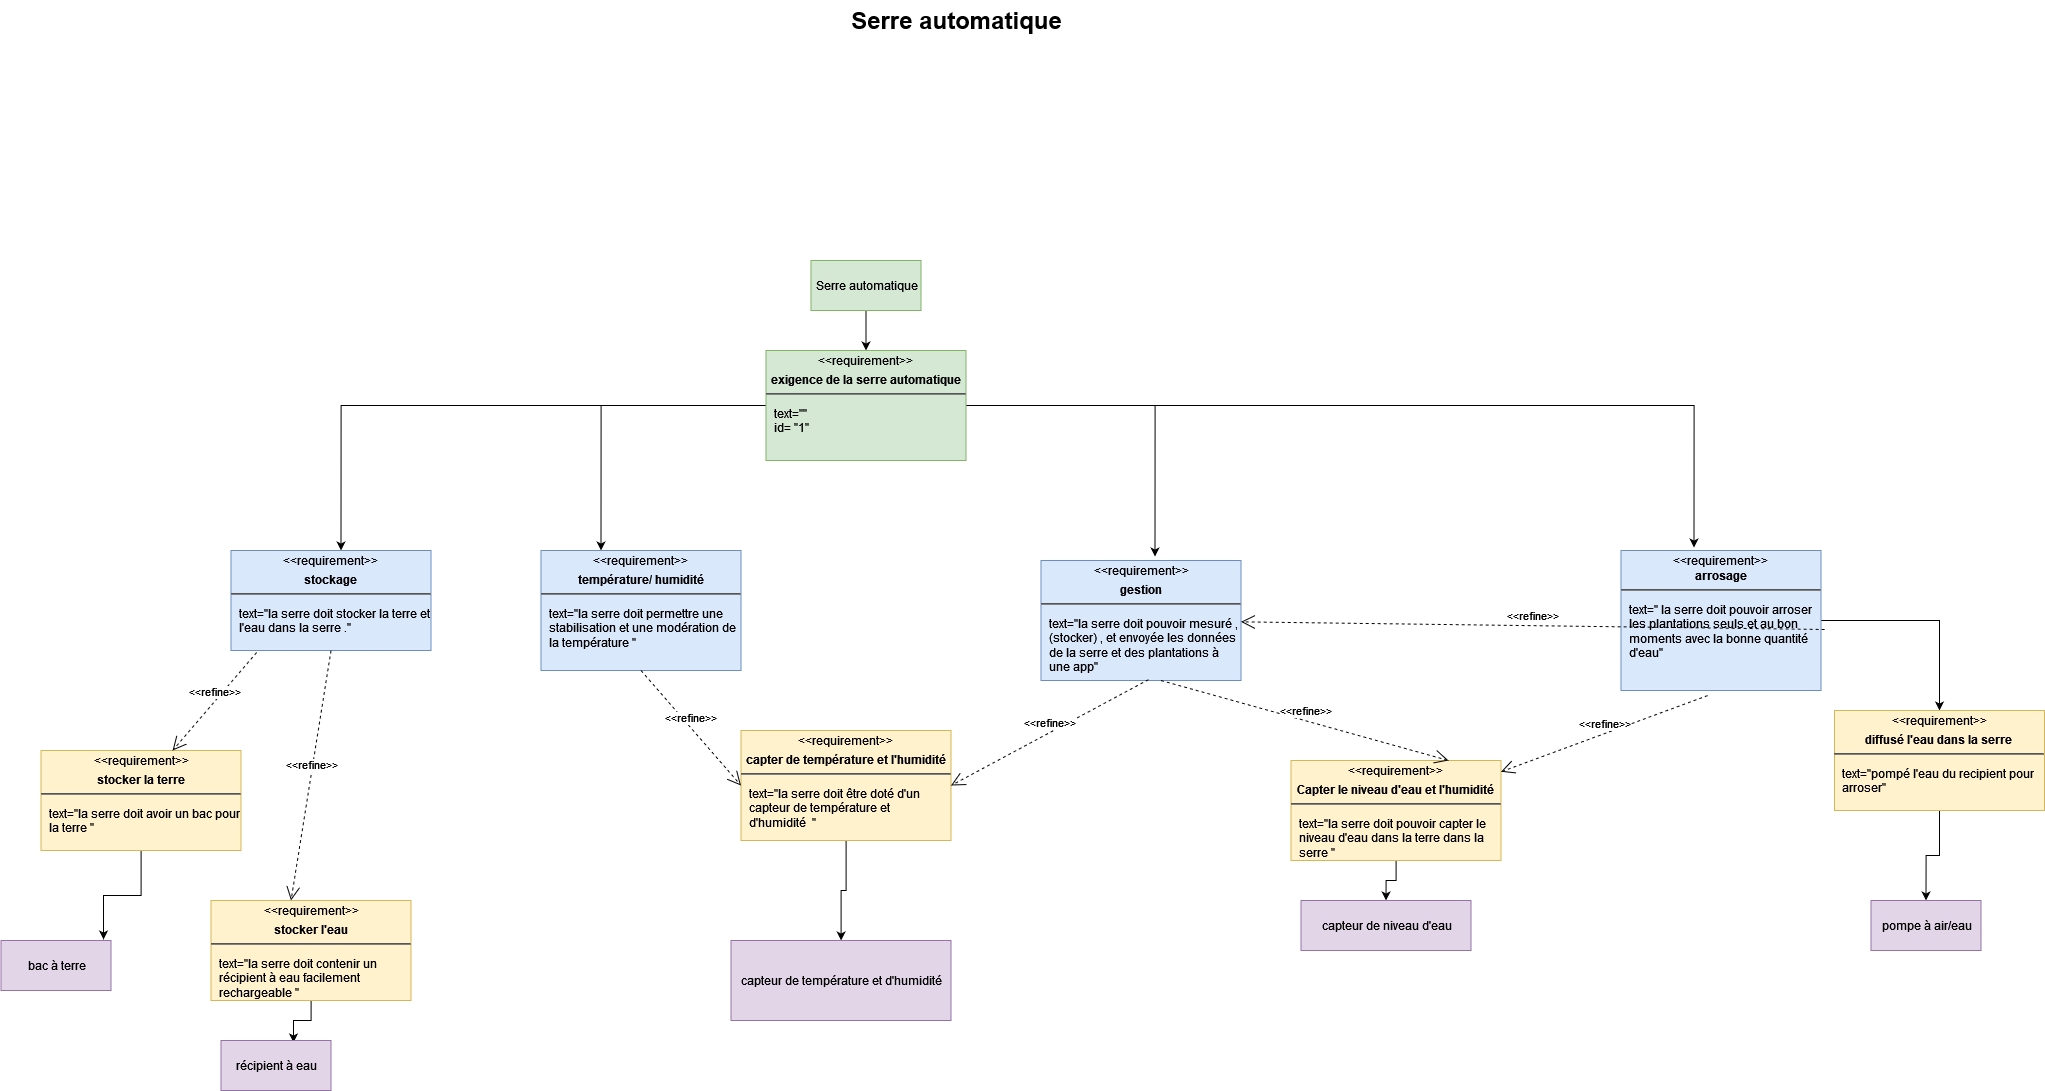

The diagram above was exported from draw.io. Its source (the exported page's mxGraphModel, read from the mxfile embedded in the PNG):
<mxGraphModel dx="3957.5" dy="1114" grid="1" gridSize="10" guides="1" tooltips="1" connect="1" arrows="1" fold="1" page="1" pageScale="1.5" pageWidth="1169" pageHeight="826" background="none" math="0" shadow="0">
  <root>
    <mxCell id="0" style=";html=1;" />
    <mxCell id="1" style=";html=1;" parent="0" />
    <mxCell id="1672d66443f91eb5-23" value="Serre automatique" style="text;strokeColor=none;fillColor=none;html=1;fontSize=24;fontStyle=1;verticalAlign=middle;align=center;" parent="1" vertex="1">
      <mxGeometry x="120" y="40" width="1510" height="40" as="geometry" />
    </mxCell>
    <mxCell id="6kY7tWt0mjtZ00xxt1xj-3" style="edgeStyle=orthogonalEdgeStyle;rounded=0;orthogonalLoop=1;jettySize=auto;html=1;exitX=0.5;exitY=1;exitDx=0;exitDy=0;entryX=0.5;entryY=0;entryDx=0;entryDy=0;" edge="1" parent="1" source="6kY7tWt0mjtZ00xxt1xj-1" target="6kY7tWt0mjtZ00xxt1xj-2">
      <mxGeometry relative="1" as="geometry" />
    </mxCell>
    <mxCell id="6kY7tWt0mjtZ00xxt1xj-1" value="&lt;div&gt;Serre automatique&lt;/div&gt;" style="html=1;fillColor=#d5e8d4;strokeColor=#82b366;" vertex="1" parent="1">
      <mxGeometry x="730" y="300" width="110" height="50" as="geometry" />
    </mxCell>
    <mxCell id="6kY7tWt0mjtZ00xxt1xj-12" style="edgeStyle=orthogonalEdgeStyle;rounded=0;orthogonalLoop=1;jettySize=auto;html=1;entryX=0.4;entryY=0;entryDx=0;entryDy=0;entryPerimeter=0;" edge="1" parent="1" source="6kY7tWt0mjtZ00xxt1xj-2">
      <mxGeometry relative="1" as="geometry">
        <mxPoint x="260" y="590" as="targetPoint" />
      </mxGeometry>
    </mxCell>
    <mxCell id="6kY7tWt0mjtZ00xxt1xj-13" style="edgeStyle=orthogonalEdgeStyle;rounded=0;orthogonalLoop=1;jettySize=auto;html=1;entryX=0.3;entryY=0;entryDx=0;entryDy=0;entryPerimeter=0;" edge="1" parent="1" source="6kY7tWt0mjtZ00xxt1xj-2" target="6kY7tWt0mjtZ00xxt1xj-5">
      <mxGeometry relative="1" as="geometry" />
    </mxCell>
    <mxCell id="6kY7tWt0mjtZ00xxt1xj-14" style="edgeStyle=orthogonalEdgeStyle;rounded=0;orthogonalLoop=1;jettySize=auto;html=1;entryX=0.365;entryY=-0.021;entryDx=0;entryDy=0;entryPerimeter=0;" edge="1" parent="1" source="6kY7tWt0mjtZ00xxt1xj-2" target="6kY7tWt0mjtZ00xxt1xj-6">
      <mxGeometry relative="1" as="geometry" />
    </mxCell>
    <mxCell id="6kY7tWt0mjtZ00xxt1xj-15" style="edgeStyle=orthogonalEdgeStyle;rounded=0;orthogonalLoop=1;jettySize=auto;html=1;entryX=0.57;entryY=-0.033;entryDx=0;entryDy=0;entryPerimeter=0;" edge="1" parent="1" source="6kY7tWt0mjtZ00xxt1xj-2" target="6kY7tWt0mjtZ00xxt1xj-11">
      <mxGeometry relative="1" as="geometry" />
    </mxCell>
    <mxCell id="6kY7tWt0mjtZ00xxt1xj-2" value="&lt;p style=&quot;margin:0px;margin-top:4px;text-align:center;&quot;&gt;&amp;lt;&amp;lt;requirement&amp;gt;&amp;gt;&lt;b&gt;&lt;br&gt;&lt;/b&gt;&lt;/p&gt;&lt;p style=&quot;margin:0px;margin-top:4px;text-align:center;&quot;&gt;&lt;b&gt;exigence de la serre automatique &lt;/b&gt;&lt;br&gt;&lt;b&gt;&lt;/b&gt;&lt;/p&gt;&lt;hr&gt;&lt;p&gt;&lt;/p&gt;&lt;p style=&quot;margin:0px;margin-left:8px;text-align:left;&quot;&gt;text=&quot;&quot;&lt;/p&gt;&lt;p style=&quot;margin:0px;margin-left:8px;text-align:left;&quot;&gt;id= &quot;1&quot;&lt;br&gt;&lt;/p&gt;" style="shape=rect;overflow=fill;html=1;whiteSpace=wrap;align=center;fillColor=#d5e8d4;strokeColor=#82b366;" vertex="1" parent="1">
      <mxGeometry x="685" y="390" width="200" height="110" as="geometry" />
    </mxCell>
    <mxCell id="6kY7tWt0mjtZ00xxt1xj-4" value="&lt;p style=&quot;margin:0px;margin-top:4px;text-align:center;&quot;&gt;&amp;lt;&amp;lt;requirement&amp;gt;&amp;gt;&lt;b&gt;&lt;br&gt;&lt;/b&gt;&lt;/p&gt;&lt;p style=&quot;margin:0px;margin-top:4px;text-align:center;&quot;&gt;&lt;b&gt;stockage&lt;/b&gt;&lt;br&gt;&lt;/p&gt;&lt;hr&gt;&lt;p&gt;&lt;/p&gt;&lt;p style=&quot;margin:0px;margin-left:8px;text-align:left;&quot;&gt;text=&quot;la serre doit stocker la terre et l'eau dans la serre .&quot;&lt;/p&gt;" style="shape=rect;overflow=fill;html=1;whiteSpace=wrap;align=center;fillColor=#dae8fc;strokeColor=#6c8ebf;" vertex="1" parent="1">
      <mxGeometry x="150" y="590" width="200" height="100" as="geometry" />
    </mxCell>
    <mxCell id="6kY7tWt0mjtZ00xxt1xj-5" value="&lt;p style=&quot;margin:0px;margin-top:4px;text-align:center;&quot;&gt;&amp;lt;&amp;lt;requirement&amp;gt;&amp;gt;&lt;b&gt;&lt;br&gt;&lt;/b&gt;&lt;/p&gt;&lt;p style=&quot;margin:0px;margin-top:4px;text-align:center;&quot;&gt;&lt;b&gt;température/ humidité&lt;/b&gt;&lt;br&gt;&lt;/p&gt;&lt;hr&gt;&lt;p&gt;&lt;/p&gt;&lt;p style=&quot;margin:0px;margin-left:8px;text-align:left;&quot;&gt;text=&quot;la serre doit permettre une stabilisation et une modération de la température &quot;&lt;/p&gt;" style="shape=rect;overflow=fill;html=1;whiteSpace=wrap;align=center;fillColor=#dae8fc;strokeColor=#6c8ebf;" vertex="1" parent="1">
      <mxGeometry x="460" y="590" width="200" height="120" as="geometry" />
    </mxCell>
    <mxCell id="6kY7tWt0mjtZ00xxt1xj-39" style="edgeStyle=orthogonalEdgeStyle;rounded=0;orthogonalLoop=1;jettySize=auto;html=1;" edge="1" parent="1" source="6kY7tWt0mjtZ00xxt1xj-6" target="6kY7tWt0mjtZ00xxt1xj-38">
      <mxGeometry relative="1" as="geometry" />
    </mxCell>
    <mxCell id="6kY7tWt0mjtZ00xxt1xj-6" value="&lt;p style=&quot;margin:0px;margin-top:4px;text-align:center;&quot;&gt;&amp;lt;&amp;lt;requirement&amp;gt;&amp;gt;&lt;br&gt;&lt;b&gt;arrosage&lt;/b&gt;&lt;br&gt;&lt;/p&gt;&lt;hr&gt;&lt;p&gt;&lt;/p&gt;&lt;p style=&quot;margin:0px;margin-left:8px;text-align:left;&quot;&gt;text=&quot; la serre doit pouvoir arroser les plantations seuls et au bon moments avec la bonne quantité d'eau&quot;&lt;/p&gt;" style="shape=rect;overflow=fill;html=1;whiteSpace=wrap;align=center;fillColor=#dae8fc;strokeColor=#6c8ebf;" vertex="1" parent="1">
      <mxGeometry x="1540" y="590" width="200" height="140" as="geometry" />
    </mxCell>
    <mxCell id="6kY7tWt0mjtZ00xxt1xj-11" value="&lt;p style=&quot;margin:0px;margin-top:4px;text-align:center;&quot;&gt;&amp;lt;&amp;lt;requirement&amp;gt;&amp;gt;&lt;/p&gt;&lt;p style=&quot;margin:0px;margin-top:4px;text-align:center;&quot;&gt;&lt;b&gt;gestion&lt;/b&gt;&lt;br&gt;&lt;/p&gt;&lt;hr&gt;&lt;p&gt;&lt;/p&gt;&lt;p style=&quot;margin:0px;margin-left:8px;text-align:left;&quot;&gt;text=&quot;la serre doit pouvoir mesuré , (stocker) , et envoyée les données de la serre et des plantations à une app&quot;&lt;/p&gt;" style="shape=rect;overflow=fill;html=1;whiteSpace=wrap;align=center;fillColor=#dae8fc;strokeColor=#6c8ebf;" vertex="1" parent="1">
      <mxGeometry x="960" y="600" width="200" height="120" as="geometry" />
    </mxCell>
    <mxCell id="6kY7tWt0mjtZ00xxt1xj-30" style="edgeStyle=orthogonalEdgeStyle;rounded=0;orthogonalLoop=1;jettySize=auto;html=1;entryX=0.932;entryY=-0.02;entryDx=0;entryDy=0;entryPerimeter=0;" edge="1" parent="1" source="6kY7tWt0mjtZ00xxt1xj-16" target="6kY7tWt0mjtZ00xxt1xj-27">
      <mxGeometry relative="1" as="geometry" />
    </mxCell>
    <mxCell id="6kY7tWt0mjtZ00xxt1xj-16" value="&lt;p style=&quot;margin:0px;margin-top:4px;text-align:center;&quot;&gt;&amp;lt;&amp;lt;requirement&amp;gt;&amp;gt;&lt;/p&gt;&lt;p style=&quot;margin:0px;margin-top:4px;text-align:center;&quot;&gt;&lt;b&gt;stocker la terre&lt;/b&gt;&lt;br&gt;&lt;/p&gt;&lt;hr&gt;&lt;p&gt;&lt;/p&gt;&lt;p style=&quot;margin:0px;margin-left:8px;text-align:left;&quot;&gt;text=&quot;la serre doit avoir un bac pour la terre &quot;&lt;/p&gt;" style="shape=rect;overflow=fill;html=1;whiteSpace=wrap;align=center;fillColor=#fff2cc;strokeColor=#d6b656;" vertex="1" parent="1">
      <mxGeometry x="-40" y="790" width="200" height="100" as="geometry" />
    </mxCell>
    <mxCell id="6kY7tWt0mjtZ00xxt1xj-29" style="edgeStyle=orthogonalEdgeStyle;rounded=0;orthogonalLoop=1;jettySize=auto;html=1;entryX=0.659;entryY=0.04;entryDx=0;entryDy=0;entryPerimeter=0;" edge="1" parent="1" source="6kY7tWt0mjtZ00xxt1xj-17" target="6kY7tWt0mjtZ00xxt1xj-28">
      <mxGeometry relative="1" as="geometry" />
    </mxCell>
    <mxCell id="6kY7tWt0mjtZ00xxt1xj-17" value="&lt;p style=&quot;margin:0px;margin-top:4px;text-align:center;&quot;&gt;&amp;lt;&amp;lt;requirement&amp;gt;&amp;gt;&lt;/p&gt;&lt;p style=&quot;margin:0px;margin-top:4px;text-align:center;&quot;&gt;&lt;b&gt;stocker l'eau&lt;/b&gt;&lt;br&gt;&lt;/p&gt;&lt;hr&gt;&lt;p&gt;&lt;/p&gt;&lt;p style=&quot;margin:0px;margin-left:8px;text-align:left;&quot;&gt;text=&quot;la serre doit contenir un récipient à eau facilement rechargeable &quot;&lt;/p&gt;" style="shape=rect;overflow=fill;html=1;whiteSpace=wrap;align=center;fillColor=#fff2cc;strokeColor=#d6b656;" vertex="1" parent="1">
      <mxGeometry x="130" y="940" width="200" height="100" as="geometry" />
    </mxCell>
    <mxCell id="6kY7tWt0mjtZ00xxt1xj-18" value="&amp;lt;&amp;lt;refine&amp;gt;&amp;gt;" style="edgeStyle=none;html=1;endArrow=open;endSize=12;dashed=1;verticalAlign=bottom;rounded=0;exitX=0.5;exitY=1;exitDx=0;exitDy=0;entryX=0.4;entryY=0;entryDx=0;entryDy=0;entryPerimeter=0;" edge="1" parent="1" source="6kY7tWt0mjtZ00xxt1xj-4" target="6kY7tWt0mjtZ00xxt1xj-17">
      <mxGeometry width="160" relative="1" as="geometry">
        <mxPoint x="430" y="790" as="sourcePoint" />
        <mxPoint x="590" y="790" as="targetPoint" />
      </mxGeometry>
    </mxCell>
    <mxCell id="6kY7tWt0mjtZ00xxt1xj-21" value="&amp;lt;&amp;lt;refine&amp;gt;&amp;gt;" style="edgeStyle=none;html=1;endArrow=open;endSize=12;dashed=1;verticalAlign=bottom;rounded=0;exitX=0.128;exitY=1.02;exitDx=0;exitDy=0;exitPerimeter=0;entryX=0.658;entryY=0;entryDx=0;entryDy=0;entryPerimeter=0;" edge="1" parent="1" source="6kY7tWt0mjtZ00xxt1xj-4" target="6kY7tWt0mjtZ00xxt1xj-16">
      <mxGeometry width="160" relative="1" as="geometry">
        <mxPoint x="430" y="790" as="sourcePoint" />
        <mxPoint x="590" y="790" as="targetPoint" />
      </mxGeometry>
    </mxCell>
    <mxCell id="6kY7tWt0mjtZ00xxt1xj-32" style="edgeStyle=orthogonalEdgeStyle;rounded=0;orthogonalLoop=1;jettySize=auto;html=1;" edge="1" parent="1" source="6kY7tWt0mjtZ00xxt1xj-22" target="6kY7tWt0mjtZ00xxt1xj-31">
      <mxGeometry relative="1" as="geometry">
        <mxPoint x="680" y="1020" as="targetPoint" />
      </mxGeometry>
    </mxCell>
    <mxCell id="6kY7tWt0mjtZ00xxt1xj-22" value="&lt;p style=&quot;margin:0px;margin-top:4px;text-align:center;&quot;&gt;&amp;lt;&amp;lt;requirement&amp;gt;&amp;gt;&lt;b&gt;&lt;br&gt;&lt;/b&gt;&lt;/p&gt;&lt;p style=&quot;margin:0px;margin-top:4px;text-align:center;&quot;&gt;&lt;b&gt;capter de température et l'humidité&lt;/b&gt;&lt;br&gt;&lt;/p&gt;&lt;hr&gt;&lt;p&gt;&lt;/p&gt;&lt;p style=&quot;margin:0px;margin-left:8px;text-align:left;&quot;&gt;text=&quot;la serre doit être doté d'un capteur de température et d'humidité&amp;nbsp; &quot;&lt;/p&gt;" style="shape=rect;overflow=fill;html=1;whiteSpace=wrap;align=center;fillColor=#fff2cc;strokeColor=#d6b656;" vertex="1" parent="1">
      <mxGeometry x="660" y="770" width="210" height="110" as="geometry" />
    </mxCell>
    <mxCell id="6kY7tWt0mjtZ00xxt1xj-23" value="&amp;lt;&amp;lt;refine&amp;gt;&amp;gt;" style="edgeStyle=none;html=1;endArrow=open;endSize=12;dashed=1;verticalAlign=bottom;rounded=0;exitX=0.5;exitY=1;exitDx=0;exitDy=0;entryX=0;entryY=0.5;entryDx=0;entryDy=0;" edge="1" parent="1" source="6kY7tWt0mjtZ00xxt1xj-5" target="6kY7tWt0mjtZ00xxt1xj-22">
      <mxGeometry width="160" relative="1" as="geometry">
        <mxPoint x="820" y="790" as="sourcePoint" />
        <mxPoint x="710" y="920" as="targetPoint" />
      </mxGeometry>
    </mxCell>
    <mxCell id="6kY7tWt0mjtZ00xxt1xj-24" value="&amp;lt;&amp;lt;refine&amp;gt;&amp;gt;" style="edgeStyle=none;html=1;endArrow=open;endSize=12;dashed=1;verticalAlign=bottom;rounded=0;exitX=0.537;exitY=0.993;exitDx=0;exitDy=0;entryX=1;entryY=0.5;entryDx=0;entryDy=0;exitPerimeter=0;" edge="1" parent="1" source="6kY7tWt0mjtZ00xxt1xj-11" target="6kY7tWt0mjtZ00xxt1xj-22">
      <mxGeometry width="160" relative="1" as="geometry">
        <mxPoint x="820" y="790" as="sourcePoint" />
        <mxPoint x="980" y="790" as="targetPoint" />
      </mxGeometry>
    </mxCell>
    <mxCell id="6kY7tWt0mjtZ00xxt1xj-34" style="edgeStyle=orthogonalEdgeStyle;rounded=0;orthogonalLoop=1;jettySize=auto;html=1;entryX=0.5;entryY=0;entryDx=0;entryDy=0;" edge="1" parent="1" source="6kY7tWt0mjtZ00xxt1xj-25" target="6kY7tWt0mjtZ00xxt1xj-33">
      <mxGeometry relative="1" as="geometry" />
    </mxCell>
    <mxCell id="6kY7tWt0mjtZ00xxt1xj-25" value="&lt;p style=&quot;margin:0px;margin-top:4px;text-align:center;&quot;&gt;&amp;lt;&amp;lt;requirement&amp;gt;&amp;gt;&lt;b&gt;&lt;br&gt;&lt;/b&gt;&lt;/p&gt;&lt;p style=&quot;margin:0px;margin-top:4px;text-align:center;&quot;&gt;&lt;b&gt;Capter le niveau d'eau et l'humidité &lt;/b&gt;&lt;br&gt;&lt;b&gt;&lt;/b&gt;&lt;/p&gt;&lt;hr&gt;&lt;p&gt;&lt;/p&gt;&lt;p style=&quot;margin:0px;margin-left:8px;text-align:left;&quot;&gt;text=&quot;la serre doit pouvoir capter le niveau d'eau dans la terre dans la serre &quot;&lt;/p&gt;" style="shape=rect;overflow=fill;html=1;whiteSpace=wrap;align=center;fillColor=#fff2cc;strokeColor=#d6b656;" vertex="1" parent="1">
      <mxGeometry x="1210" y="800" width="210" height="100" as="geometry" />
    </mxCell>
    <mxCell id="6kY7tWt0mjtZ00xxt1xj-27" value="bac à terre" style="html=1;fillColor=#e1d5e7;strokeColor=#9673a6;" vertex="1" parent="1">
      <mxGeometry x="-80" y="980" width="110" height="50" as="geometry" />
    </mxCell>
    <mxCell id="6kY7tWt0mjtZ00xxt1xj-28" value="récipient à eau" style="html=1;fillColor=#e1d5e7;strokeColor=#9673a6;" vertex="1" parent="1">
      <mxGeometry x="140" y="1080" width="110" height="50" as="geometry" />
    </mxCell>
    <mxCell id="6kY7tWt0mjtZ00xxt1xj-31" value="capteur de température et d'humidité" style="html=1;fillColor=#e1d5e7;strokeColor=#9673a6;" vertex="1" parent="1">
      <mxGeometry x="650" y="980" width="220" height="80" as="geometry" />
    </mxCell>
    <mxCell id="6kY7tWt0mjtZ00xxt1xj-33" value="capteur de niveau d'eau" style="html=1;fillColor=#e1d5e7;strokeColor=#9673a6;" vertex="1" parent="1">
      <mxGeometry x="1220" y="940" width="170" height="50" as="geometry" />
    </mxCell>
    <mxCell id="6kY7tWt0mjtZ00xxt1xj-35" value="&amp;lt;&amp;lt;refine&amp;gt;&amp;gt;" style="edgeStyle=none;html=1;endArrow=open;endSize=12;dashed=1;verticalAlign=bottom;rounded=0;exitX=0.6;exitY=1;exitDx=0;exitDy=0;exitPerimeter=0;entryX=0.75;entryY=0;entryDx=0;entryDy=0;" edge="1" parent="1" source="6kY7tWt0mjtZ00xxt1xj-11" target="6kY7tWt0mjtZ00xxt1xj-25">
      <mxGeometry width="160" relative="1" as="geometry">
        <mxPoint x="800" y="920" as="sourcePoint" />
        <mxPoint x="960" y="920" as="targetPoint" />
      </mxGeometry>
    </mxCell>
    <mxCell id="6kY7tWt0mjtZ00xxt1xj-36" value="&amp;lt;&amp;lt;refine&amp;gt;&amp;gt;" style="edgeStyle=none;html=1;endArrow=open;endSize=12;dashed=1;verticalAlign=bottom;rounded=0;exitX=1.018;exitY=0.564;exitDx=0;exitDy=0;exitPerimeter=0;" edge="1" parent="1" source="6kY7tWt0mjtZ00xxt1xj-6" target="6kY7tWt0mjtZ00xxt1xj-11">
      <mxGeometry width="160" relative="1" as="geometry">
        <mxPoint x="880" y="710" as="sourcePoint" />
        <mxPoint x="1040" y="710" as="targetPoint" />
      </mxGeometry>
    </mxCell>
    <mxCell id="6kY7tWt0mjtZ00xxt1xj-37" value="&amp;lt;&amp;lt;refine&amp;gt;&amp;gt;" style="edgeStyle=none;html=1;endArrow=open;endSize=12;dashed=1;verticalAlign=bottom;rounded=0;exitX=0.433;exitY=1.036;exitDx=0;exitDy=0;exitPerimeter=0;" edge="1" parent="1" source="6kY7tWt0mjtZ00xxt1xj-6" target="6kY7tWt0mjtZ00xxt1xj-25">
      <mxGeometry width="160" relative="1" as="geometry">
        <mxPoint x="1440" y="710" as="sourcePoint" />
        <mxPoint x="1600" y="710" as="targetPoint" />
      </mxGeometry>
    </mxCell>
    <mxCell id="6kY7tWt0mjtZ00xxt1xj-41" style="edgeStyle=orthogonalEdgeStyle;rounded=0;orthogonalLoop=1;jettySize=auto;html=1;entryX=0.5;entryY=0;entryDx=0;entryDy=0;" edge="1" parent="1" source="6kY7tWt0mjtZ00xxt1xj-38" target="6kY7tWt0mjtZ00xxt1xj-40">
      <mxGeometry relative="1" as="geometry" />
    </mxCell>
    <mxCell id="6kY7tWt0mjtZ00xxt1xj-38" value="&lt;p style=&quot;margin:0px;margin-top:4px;text-align:center;&quot;&gt;&amp;lt;&amp;lt;requirement&amp;gt;&amp;gt;&lt;/p&gt;&lt;p style=&quot;margin:0px;margin-top:4px;text-align:center;&quot;&gt;&lt;b&gt;diffusé l'eau dans la serre&lt;/b&gt;&lt;br&gt;&lt;/p&gt;&lt;hr&gt;&lt;p&gt;&lt;/p&gt;&lt;p style=&quot;margin:0px;margin-left:8px;text-align:left;&quot;&gt;text=&quot;pompé l'eau du recipient pour arroser&quot;&lt;/p&gt;" style="shape=rect;overflow=fill;html=1;whiteSpace=wrap;align=center;fillColor=#fff2cc;strokeColor=#d6b656;" vertex="1" parent="1">
      <mxGeometry x="1753.5" y="750" width="210" height="100" as="geometry" />
    </mxCell>
    <mxCell id="6kY7tWt0mjtZ00xxt1xj-40" value="pompe à air/eau " style="html=1;fillColor=#e1d5e7;strokeColor=#9673a6;" vertex="1" parent="1">
      <mxGeometry x="1790" y="940" width="110" height="50" as="geometry" />
    </mxCell>
  </root>
</mxGraphModel>